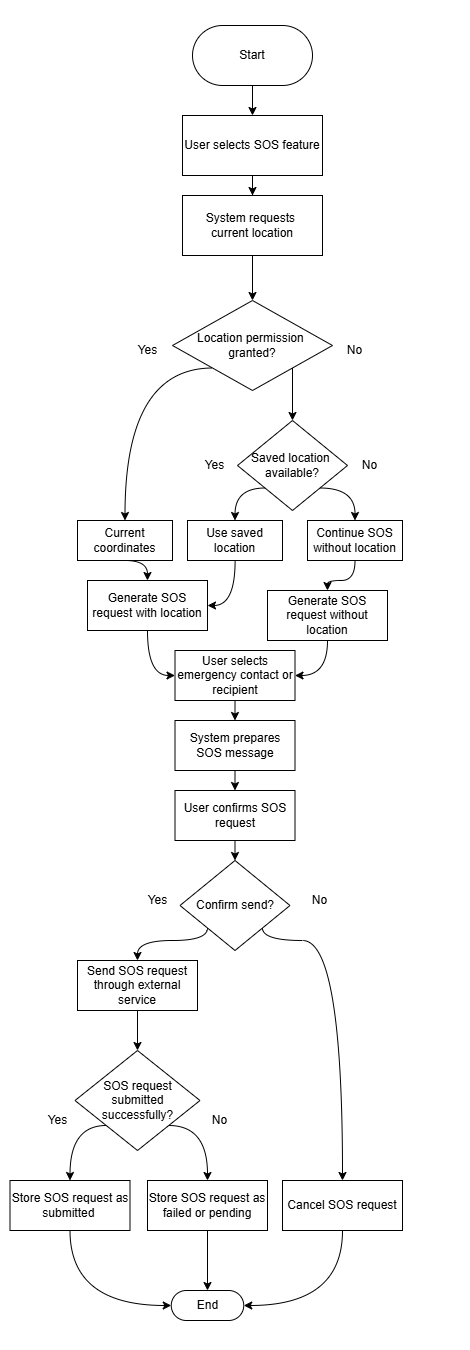

The diagram above was exported from draw.io. Its source (the exported page's mxGraphModel, read from the mxfile embedded in the PNG):
<mxGraphModel dx="584" dy="1470" grid="1" gridSize="10" guides="1" tooltips="1" connect="1" arrows="1" fold="1" page="1" pageScale="1" pageWidth="850" pageHeight="1100" math="0" shadow="0">
  <root>
    <mxCell id="0" />
    <mxCell id="1" parent="0" />
    <mxCell id="InuUwCzJ0AQBX2uT6nIE-40" value="" style="rounded=0;whiteSpace=wrap;html=1;fillColor=none;strokeColor=none;" parent="1" vertex="1">
      <mxGeometry x="172.5" y="80" width="470" height="1350" as="geometry" />
    </mxCell>
    <mxCell id="-kCnvaLOPQoMT_HmFo7d-13" style="edgeStyle=orthogonalEdgeStyle;rounded=0;orthogonalLoop=1;jettySize=auto;html=1;entryX=0.5;entryY=0;entryDx=0;entryDy=0;" parent="1" source="-kCnvaLOPQoMT_HmFo7d-2" target="-kCnvaLOPQoMT_HmFo7d-4" edge="1">
      <mxGeometry relative="1" as="geometry" />
    </mxCell>
    <mxCell id="-kCnvaLOPQoMT_HmFo7d-2" value="Start" style="rounded=1;whiteSpace=wrap;html=1;arcSize=50;" parent="1" vertex="1">
      <mxGeometry x="365" y="105" width="120" height="60" as="geometry" />
    </mxCell>
    <mxCell id="-kCnvaLOPQoMT_HmFo7d-14" style="edgeStyle=orthogonalEdgeStyle;rounded=0;orthogonalLoop=1;jettySize=auto;html=1;entryX=0.5;entryY=0;entryDx=0;entryDy=0;" parent="1" source="-kCnvaLOPQoMT_HmFo7d-4" target="-kCnvaLOPQoMT_HmFo7d-5" edge="1">
      <mxGeometry relative="1" as="geometry" />
    </mxCell>
    <mxCell id="-kCnvaLOPQoMT_HmFo7d-4" value="User selects SOS feature" style="rounded=0;whiteSpace=wrap;html=1;" parent="1" vertex="1">
      <mxGeometry x="355" y="195" width="140" height="60" as="geometry" />
    </mxCell>
    <mxCell id="-kCnvaLOPQoMT_HmFo7d-15" style="edgeStyle=orthogonalEdgeStyle;rounded=0;orthogonalLoop=1;jettySize=auto;html=1;entryX=0.5;entryY=0;entryDx=0;entryDy=0;" parent="1" source="-kCnvaLOPQoMT_HmFo7d-5" target="-kCnvaLOPQoMT_HmFo7d-7" edge="1">
      <mxGeometry relative="1" as="geometry">
        <mxPoint x="425" y="365" as="targetPoint" />
      </mxGeometry>
    </mxCell>
    <mxCell id="-kCnvaLOPQoMT_HmFo7d-5" value="System requests&amp;nbsp;&lt;div&gt;current location&lt;/div&gt;" style="rounded=0;whiteSpace=wrap;html=1;" parent="1" vertex="1">
      <mxGeometry x="355" y="275" width="140" height="60" as="geometry" />
    </mxCell>
    <mxCell id="InuUwCzJ0AQBX2uT6nIE-15" style="edgeStyle=orthogonalEdgeStyle;rounded=0;orthogonalLoop=1;jettySize=auto;html=1;exitX=1;exitY=1;exitDx=0;exitDy=0;entryX=0.5;entryY=0;entryDx=0;entryDy=0;curved=1;" parent="1" source="-kCnvaLOPQoMT_HmFo7d-7" target="InuUwCzJ0AQBX2uT6nIE-1" edge="1">
      <mxGeometry relative="1" as="geometry" />
    </mxCell>
    <mxCell id="InuUwCzJ0AQBX2uT6nIE-16" style="edgeStyle=orthogonalEdgeStyle;rounded=0;orthogonalLoop=1;jettySize=auto;html=1;exitX=0;exitY=1;exitDx=0;exitDy=0;entryX=0.5;entryY=0;entryDx=0;entryDy=0;curved=1;" parent="1" source="-kCnvaLOPQoMT_HmFo7d-7" target="InuUwCzJ0AQBX2uT6nIE-4" edge="1">
      <mxGeometry relative="1" as="geometry">
        <Array as="points">
          <mxPoint x="298" y="448" />
        </Array>
      </mxGeometry>
    </mxCell>
    <mxCell id="-kCnvaLOPQoMT_HmFo7d-7" value="Location permission&amp;nbsp;&lt;div&gt;granted?&lt;/div&gt;" style="rhombus;whiteSpace=wrap;html=1;" parent="1" vertex="1">
      <mxGeometry x="345" y="380" width="160" height="90" as="geometry" />
    </mxCell>
    <mxCell id="InuUwCzJ0AQBX2uT6nIE-18" style="edgeStyle=orthogonalEdgeStyle;rounded=0;orthogonalLoop=1;jettySize=auto;html=1;exitX=1;exitY=1;exitDx=0;exitDy=0;entryX=0.5;entryY=0;entryDx=0;entryDy=0;curved=1;" parent="1" source="InuUwCzJ0AQBX2uT6nIE-1" target="InuUwCzJ0AQBX2uT6nIE-3" edge="1">
      <mxGeometry relative="1" as="geometry">
        <Array as="points">
          <mxPoint x="527" y="567" />
        </Array>
      </mxGeometry>
    </mxCell>
    <mxCell id="InuUwCzJ0AQBX2uT6nIE-19" style="edgeStyle=orthogonalEdgeStyle;rounded=0;orthogonalLoop=1;jettySize=auto;html=1;exitX=0;exitY=1;exitDx=0;exitDy=0;entryX=0.5;entryY=0;entryDx=0;entryDy=0;curved=1;" parent="1" source="InuUwCzJ0AQBX2uT6nIE-1" target="InuUwCzJ0AQBX2uT6nIE-2" edge="1">
      <mxGeometry relative="1" as="geometry">
        <Array as="points">
          <mxPoint x="407" y="567" />
        </Array>
      </mxGeometry>
    </mxCell>
    <mxCell id="InuUwCzJ0AQBX2uT6nIE-1" value="Saved location&amp;nbsp;&lt;div&gt;available?&lt;/div&gt;" style="rhombus;whiteSpace=wrap;html=1;" parent="1" vertex="1">
      <mxGeometry x="410" y="500" width="110" height="90" as="geometry" />
    </mxCell>
    <mxCell id="InuUwCzJ0AQBX2uT6nIE-22" style="edgeStyle=orthogonalEdgeStyle;rounded=0;orthogonalLoop=1;jettySize=auto;html=1;entryX=1;entryY=0.5;entryDx=0;entryDy=0;curved=1;" parent="1" source="InuUwCzJ0AQBX2uT6nIE-2" target="InuUwCzJ0AQBX2uT6nIE-5" edge="1">
      <mxGeometry relative="1" as="geometry" />
    </mxCell>
    <mxCell id="InuUwCzJ0AQBX2uT6nIE-2" value="Use saved location" style="rounded=0;whiteSpace=wrap;html=1;" parent="1" vertex="1">
      <mxGeometry x="360" y="600" width="95" height="40" as="geometry" />
    </mxCell>
    <mxCell id="InuUwCzJ0AQBX2uT6nIE-32" style="edgeStyle=orthogonalEdgeStyle;rounded=0;orthogonalLoop=1;jettySize=auto;html=1;exitX=0.5;exitY=1;exitDx=0;exitDy=0;entryX=0.5;entryY=0;entryDx=0;entryDy=0;curved=1;" parent="1" source="InuUwCzJ0AQBX2uT6nIE-3" target="InuUwCzJ0AQBX2uT6nIE-7" edge="1">
      <mxGeometry relative="1" as="geometry">
        <Array as="points">
          <mxPoint x="527" y="660" />
          <mxPoint x="500" y="660" />
        </Array>
      </mxGeometry>
    </mxCell>
    <mxCell id="InuUwCzJ0AQBX2uT6nIE-3" value="Continue SOS without location" style="rounded=0;whiteSpace=wrap;html=1;" parent="1" vertex="1">
      <mxGeometry x="480" y="600" width="95" height="40" as="geometry" />
    </mxCell>
    <mxCell id="InuUwCzJ0AQBX2uT6nIE-23" style="edgeStyle=orthogonalEdgeStyle;rounded=0;orthogonalLoop=1;jettySize=auto;html=1;exitX=0.5;exitY=1;exitDx=0;exitDy=0;entryX=0.5;entryY=0;entryDx=0;entryDy=0;curved=1;" parent="1" source="InuUwCzJ0AQBX2uT6nIE-4" target="InuUwCzJ0AQBX2uT6nIE-5" edge="1">
      <mxGeometry relative="1" as="geometry">
        <Array as="points">
          <mxPoint x="320" y="640" />
        </Array>
      </mxGeometry>
    </mxCell>
    <mxCell id="InuUwCzJ0AQBX2uT6nIE-4" value="Current coordinates" style="rounded=0;whiteSpace=wrap;html=1;" parent="1" vertex="1">
      <mxGeometry x="250" y="600" width="95" height="40" as="geometry" />
    </mxCell>
    <mxCell id="InuUwCzJ0AQBX2uT6nIE-21" style="edgeStyle=orthogonalEdgeStyle;rounded=0;orthogonalLoop=1;jettySize=auto;html=1;entryX=0;entryY=0.5;entryDx=0;entryDy=0;curved=1;" parent="1" source="InuUwCzJ0AQBX2uT6nIE-5" target="InuUwCzJ0AQBX2uT6nIE-8" edge="1">
      <mxGeometry relative="1" as="geometry" />
    </mxCell>
    <mxCell id="InuUwCzJ0AQBX2uT6nIE-5" value="Generate SOS request with location" style="rounded=0;whiteSpace=wrap;html=1;" parent="1" vertex="1">
      <mxGeometry x="260" y="660" width="120" height="50" as="geometry" />
    </mxCell>
    <mxCell id="InuUwCzJ0AQBX2uT6nIE-20" style="edgeStyle=orthogonalEdgeStyle;rounded=0;orthogonalLoop=1;jettySize=auto;html=1;entryX=1;entryY=0.5;entryDx=0;entryDy=0;curved=1;" parent="1" source="InuUwCzJ0AQBX2uT6nIE-7" target="InuUwCzJ0AQBX2uT6nIE-8" edge="1">
      <mxGeometry relative="1" as="geometry" />
    </mxCell>
    <mxCell id="InuUwCzJ0AQBX2uT6nIE-7" value="Generate SOS request without location" style="rounded=0;whiteSpace=wrap;html=1;" parent="1" vertex="1">
      <mxGeometry x="440" y="670" width="120" height="50" as="geometry" />
    </mxCell>
    <mxCell id="InuUwCzJ0AQBX2uT6nIE-25" style="edgeStyle=orthogonalEdgeStyle;rounded=0;orthogonalLoop=1;jettySize=auto;html=1;exitX=0.5;exitY=1;exitDx=0;exitDy=0;entryX=0.5;entryY=0;entryDx=0;entryDy=0;" parent="1" source="InuUwCzJ0AQBX2uT6nIE-8" target="InuUwCzJ0AQBX2uT6nIE-9" edge="1">
      <mxGeometry relative="1" as="geometry" />
    </mxCell>
    <mxCell id="InuUwCzJ0AQBX2uT6nIE-8" value="User selects emergency contact or recipient" style="rounded=0;whiteSpace=wrap;html=1;" parent="1" vertex="1">
      <mxGeometry x="347.5" y="730" width="120" height="50" as="geometry" />
    </mxCell>
    <mxCell id="InuUwCzJ0AQBX2uT6nIE-26" style="edgeStyle=orthogonalEdgeStyle;rounded=0;orthogonalLoop=1;jettySize=auto;html=1;exitX=0.5;exitY=1;exitDx=0;exitDy=0;entryX=0.5;entryY=0;entryDx=0;entryDy=0;" parent="1" source="InuUwCzJ0AQBX2uT6nIE-9" target="InuUwCzJ0AQBX2uT6nIE-10" edge="1">
      <mxGeometry relative="1" as="geometry" />
    </mxCell>
    <mxCell id="InuUwCzJ0AQBX2uT6nIE-9" value="System prepares SOS message" style="rounded=0;whiteSpace=wrap;html=1;" parent="1" vertex="1">
      <mxGeometry x="347.5" y="800" width="120" height="50" as="geometry" />
    </mxCell>
    <mxCell id="InuUwCzJ0AQBX2uT6nIE-27" style="edgeStyle=orthogonalEdgeStyle;rounded=0;orthogonalLoop=1;jettySize=auto;html=1;exitX=0.5;exitY=1;exitDx=0;exitDy=0;entryX=0.5;entryY=0;entryDx=0;entryDy=0;" parent="1" source="InuUwCzJ0AQBX2uT6nIE-10" target="InuUwCzJ0AQBX2uT6nIE-11" edge="1">
      <mxGeometry relative="1" as="geometry" />
    </mxCell>
    <mxCell id="InuUwCzJ0AQBX2uT6nIE-10" value="User confirms SOS request" style="rounded=0;whiteSpace=wrap;html=1;" parent="1" vertex="1">
      <mxGeometry x="347.5" y="870" width="120" height="50" as="geometry" />
    </mxCell>
    <mxCell id="InuUwCzJ0AQBX2uT6nIE-28" style="edgeStyle=orthogonalEdgeStyle;rounded=0;orthogonalLoop=1;jettySize=auto;html=1;exitX=1;exitY=1;exitDx=0;exitDy=0;entryX=0.5;entryY=0;entryDx=0;entryDy=0;curved=1;" parent="1" source="InuUwCzJ0AQBX2uT6nIE-11" target="InuUwCzJ0AQBX2uT6nIE-12" edge="1">
      <mxGeometry relative="1" as="geometry">
        <Array as="points">
          <mxPoint x="435" y="1020" />
          <mxPoint x="515" y="1020" />
        </Array>
      </mxGeometry>
    </mxCell>
    <mxCell id="InuUwCzJ0AQBX2uT6nIE-29" style="edgeStyle=orthogonalEdgeStyle;rounded=0;orthogonalLoop=1;jettySize=auto;html=1;exitX=0;exitY=1;exitDx=0;exitDy=0;entryX=0.5;entryY=0;entryDx=0;entryDy=0;elbow=vertical;curved=1;" parent="1" source="InuUwCzJ0AQBX2uT6nIE-11" target="InuUwCzJ0AQBX2uT6nIE-13" edge="1">
      <mxGeometry relative="1" as="geometry">
        <Array as="points">
          <mxPoint x="380" y="1020" />
          <mxPoint x="310" y="1020" />
        </Array>
      </mxGeometry>
    </mxCell>
    <mxCell id="InuUwCzJ0AQBX2uT6nIE-11" value="Confirm send?" style="rhombus;whiteSpace=wrap;html=1;" parent="1" vertex="1">
      <mxGeometry x="352.5" y="940" width="110" height="90" as="geometry" />
    </mxCell>
    <mxCell id="InuUwCzJ0AQBX2uT6nIE-30" style="edgeStyle=orthogonalEdgeStyle;rounded=0;orthogonalLoop=1;jettySize=auto;html=1;exitX=0.5;exitY=1;exitDx=0;exitDy=0;entryX=1;entryY=0.5;entryDx=0;entryDy=0;curved=1;" parent="1" source="InuUwCzJ0AQBX2uT6nIE-12" target="InuUwCzJ0AQBX2uT6nIE-14" edge="1">
      <mxGeometry relative="1" as="geometry" />
    </mxCell>
    <mxCell id="InuUwCzJ0AQBX2uT6nIE-12" value="Cancel SOS request" style="rounded=0;whiteSpace=wrap;html=1;" parent="1" vertex="1">
      <mxGeometry x="455" y="1260" width="120" height="50" as="geometry" />
    </mxCell>
    <mxCell id="j_G_KJnEM1KXSbD8NMfJ-4" style="edgeStyle=orthogonalEdgeStyle;rounded=0;orthogonalLoop=1;jettySize=auto;html=1;entryX=0.5;entryY=0;entryDx=0;entryDy=0;" edge="1" parent="1" source="InuUwCzJ0AQBX2uT6nIE-13" target="j_G_KJnEM1KXSbD8NMfJ-1">
      <mxGeometry relative="1" as="geometry" />
    </mxCell>
    <mxCell id="InuUwCzJ0AQBX2uT6nIE-13" value="Send SOS request through external service" style="rounded=0;whiteSpace=wrap;html=1;" parent="1" vertex="1">
      <mxGeometry x="250" y="1040" width="120" height="50" as="geometry" />
    </mxCell>
    <mxCell id="InuUwCzJ0AQBX2uT6nIE-14" value="End" style="rounded=1;whiteSpace=wrap;html=1;arcSize=50;" parent="1" vertex="1">
      <mxGeometry x="343.75" y="1370" width="72.5" height="30" as="geometry" />
    </mxCell>
    <mxCell id="InuUwCzJ0AQBX2uT6nIE-33" value="Yes" style="text;html=1;whiteSpace=wrap;strokeColor=none;fillColor=none;align=center;verticalAlign=middle;rounded=0;" parent="1" vertex="1">
      <mxGeometry x="302.5" y="420" width="35" height="20" as="geometry" />
    </mxCell>
    <mxCell id="InuUwCzJ0AQBX2uT6nIE-35" value="No" style="text;html=1;whiteSpace=wrap;strokeColor=none;fillColor=none;align=center;verticalAlign=middle;rounded=0;" parent="1" vertex="1">
      <mxGeometry x="510" y="420" width="35" height="20" as="geometry" />
    </mxCell>
    <mxCell id="InuUwCzJ0AQBX2uT6nIE-36" value="No" style="text;html=1;whiteSpace=wrap;strokeColor=none;fillColor=none;align=center;verticalAlign=middle;rounded=0;" parent="1" vertex="1">
      <mxGeometry x="525" y="535" width="35" height="20" as="geometry" />
    </mxCell>
    <mxCell id="InuUwCzJ0AQBX2uT6nIE-37" value="Yes" style="text;html=1;whiteSpace=wrap;strokeColor=none;fillColor=none;align=center;verticalAlign=middle;rounded=0;" parent="1" vertex="1">
      <mxGeometry x="370" y="535" width="35" height="20" as="geometry" />
    </mxCell>
    <mxCell id="InuUwCzJ0AQBX2uT6nIE-38" value="Yes" style="text;html=1;whiteSpace=wrap;strokeColor=none;fillColor=none;align=center;verticalAlign=middle;rounded=0;" parent="1" vertex="1">
      <mxGeometry x="312.5" y="970" width="35" height="20" as="geometry" />
    </mxCell>
    <mxCell id="InuUwCzJ0AQBX2uT6nIE-39" value="No" style="text;html=1;whiteSpace=wrap;strokeColor=none;fillColor=none;align=center;verticalAlign=middle;rounded=0;" parent="1" vertex="1">
      <mxGeometry x="475" y="970" width="35" height="20" as="geometry" />
    </mxCell>
    <mxCell id="j_G_KJnEM1KXSbD8NMfJ-5" style="edgeStyle=orthogonalEdgeStyle;rounded=0;orthogonalLoop=1;jettySize=auto;html=1;exitX=1;exitY=1;exitDx=0;exitDy=0;entryX=0.5;entryY=0;entryDx=0;entryDy=0;curved=1;" edge="1" parent="1" source="j_G_KJnEM1KXSbD8NMfJ-1" target="j_G_KJnEM1KXSbD8NMfJ-3">
      <mxGeometry relative="1" as="geometry">
        <Array as="points">
          <mxPoint x="380" y="1205" />
        </Array>
      </mxGeometry>
    </mxCell>
    <mxCell id="j_G_KJnEM1KXSbD8NMfJ-6" style="edgeStyle=orthogonalEdgeStyle;rounded=0;orthogonalLoop=1;jettySize=auto;html=1;exitX=0;exitY=1;exitDx=0;exitDy=0;entryX=0.5;entryY=0;entryDx=0;entryDy=0;curved=1;" edge="1" parent="1" source="j_G_KJnEM1KXSbD8NMfJ-1" target="j_G_KJnEM1KXSbD8NMfJ-2">
      <mxGeometry relative="1" as="geometry">
        <Array as="points">
          <mxPoint x="243" y="1205" />
        </Array>
      </mxGeometry>
    </mxCell>
    <mxCell id="j_G_KJnEM1KXSbD8NMfJ-1" value="SOS request submitted successfully?" style="rhombus;whiteSpace=wrap;html=1;" vertex="1" parent="1">
      <mxGeometry x="247.5" y="1130" width="125" height="100" as="geometry" />
    </mxCell>
    <mxCell id="j_G_KJnEM1KXSbD8NMfJ-10" style="edgeStyle=orthogonalEdgeStyle;rounded=0;orthogonalLoop=1;jettySize=auto;html=1;exitX=0.5;exitY=1;exitDx=0;exitDy=0;entryX=0;entryY=0.5;entryDx=0;entryDy=0;curved=1;" edge="1" parent="1" source="j_G_KJnEM1KXSbD8NMfJ-2" target="InuUwCzJ0AQBX2uT6nIE-14">
      <mxGeometry relative="1" as="geometry" />
    </mxCell>
    <mxCell id="j_G_KJnEM1KXSbD8NMfJ-2" value="Store SOS request as submitted&amp;nbsp;" style="rounded=0;whiteSpace=wrap;html=1;" vertex="1" parent="1">
      <mxGeometry x="182.5" y="1260" width="120" height="50" as="geometry" />
    </mxCell>
    <mxCell id="j_G_KJnEM1KXSbD8NMfJ-9" style="edgeStyle=orthogonalEdgeStyle;rounded=0;orthogonalLoop=1;jettySize=auto;html=1;entryX=0.5;entryY=0;entryDx=0;entryDy=0;curved=1;" edge="1" parent="1" source="j_G_KJnEM1KXSbD8NMfJ-3" target="InuUwCzJ0AQBX2uT6nIE-14">
      <mxGeometry relative="1" as="geometry" />
    </mxCell>
    <mxCell id="j_G_KJnEM1KXSbD8NMfJ-3" value="Store SOS request as failed or pending" style="rounded=0;whiteSpace=wrap;html=1;" vertex="1" parent="1">
      <mxGeometry x="320" y="1260" width="120" height="50" as="geometry" />
    </mxCell>
    <mxCell id="j_G_KJnEM1KXSbD8NMfJ-7" value="Yes" style="text;html=1;whiteSpace=wrap;strokeColor=none;fillColor=none;align=center;verticalAlign=middle;rounded=0;" vertex="1" parent="1">
      <mxGeometry x="212.5" y="1190" width="35" height="20" as="geometry" />
    </mxCell>
    <mxCell id="j_G_KJnEM1KXSbD8NMfJ-8" value="No" style="text;html=1;whiteSpace=wrap;strokeColor=none;fillColor=none;align=center;verticalAlign=middle;rounded=0;" vertex="1" parent="1">
      <mxGeometry x="375" y="1190" width="35" height="20" as="geometry" />
    </mxCell>
  </root>
</mxGraphModel>